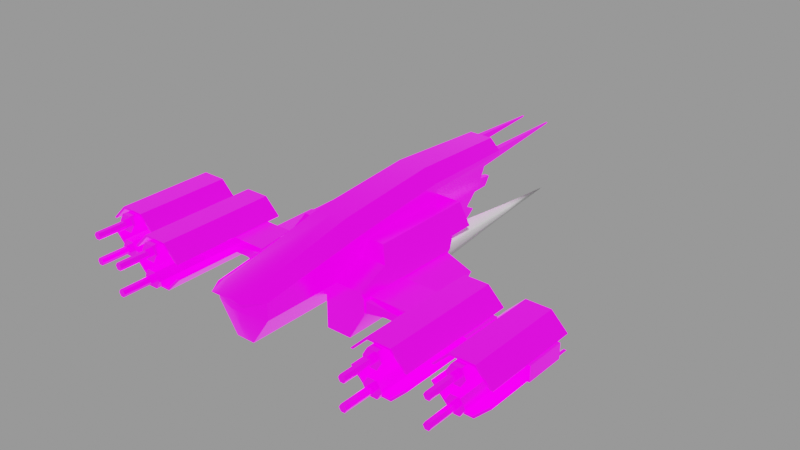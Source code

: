 # Source: vendetta.blend  (saved by Blender 4.1.24; exported with 4.5.12 LTS)
import bpy
from mathutils import Matrix  # noqa: F401  (used for matrix-valued properties, if any)

bpy.ops.wm.read_factory_settings(use_empty=True)
scene = bpy.context.scene
scene.name = 'engine'

# ---- images (referenced by path relative to the original .blend; pixels are not part of the script)
import os
ASSET_DIR = os.environ.get("B2B_ASSET_DIR", "")  # directory of the original .blend (textures are referenced by path, not embedded)
HERE = os.path.dirname(os.path.abspath(__file__))  # packed textures are extracted next to this script under _unpacked/

def load_image(name, relpath, width, height, colorspace="sRGB"):
    """Load a texture the original file referenced (path relative to the .blend, or extracted next to this script)."""
    p = next((c for c in (os.path.join(HERE, relpath), os.path.join(ASSET_DIR, relpath)) if relpath and os.path.exists(c)), "")
    if p:
        img = bpy.data.images.load(p, check_existing=True)
        img.name = name
    else:  # same state as the original file: an image datablock whose file is absent (Cycles renders it pink)
        img = bpy.data.images.new(name, width, height)
        img.source = "FILE"
        img.filepath = "//" + (relpath or name)
    img.colorspace_settings.name = colorspace
    return img
img_vendetta_png = load_image('vendetta.png', 'textures/vendetta.png', 1024, 1024, 'sRGB')
img_ao_bake = load_image('AO_bake', 'textures/AO_bake.png', 1024, 1024, 'Non-Color')
img_glo_bake = load_image('GLO_bake', 'textures/GLO_bake.png', 1024, 1024, 'sRGB')

# ---- materials (node trees are filled in below, after node groups)
mat_base_glow = bpy.data.materials.new('base_glow')
mat_base_glow.use_backface_culling = True
mat_base_glow.diffuse_color = (0.0, 0.0, 0.0, 1.0)
mat_base_glow.roughness = 0.7551
mat_engine_glow_dvaered = bpy.data.materials.new('engine_glow_dvaered')

# ---- node groups
ng_gltf_material_output = bpy.data.node_groups.new('glTF Material Output', 'ShaderNodeTree')
_s = ng_gltf_material_output.interface.new_socket(name='Occlusion', in_out='INPUT', socket_type='NodeSocketFloat')
_s.description = 'Ambient Occlusion'
_N = ng_gltf_material_output.nodes; _L = ng_gltf_material_output.links
n0 = _N.new('NodeGroupInput'); n0.name = 'Group Input'; n0.location = (-200, 0)
ng_smooth_by_angle = bpy.data.node_groups.new('Smooth by Angle', 'GeometryNodeTree')
_s = ng_smooth_by_angle.interface.new_socket(name='Mesh', in_out='OUTPUT', socket_type='NodeSocketGeometry')
_s = ng_smooth_by_angle.interface.new_socket(name='Mesh', in_out='INPUT', socket_type='NodeSocketGeometry')
_s = ng_smooth_by_angle.interface.new_socket(name='Angle', in_out='INPUT', socket_type='NodeSocketFloat')
_s.subtype = 'ANGLE'
_s.default_value = 0.5236
_s.min_value = 0.0
_s.max_value = 3.142
_s.description = 'Maximum face angle for smooth edges'
_s = ng_smooth_by_angle.interface.new_socket(name='Ignore Sharpness', in_out='INPUT', socket_type='NodeSocketBool')
_s.force_non_field = True
ng_smooth_by_angle.is_modifier = True
_N = ng_smooth_by_angle.nodes; _L = ng_smooth_by_angle.links
n0 = _N.new('GeometryNodeSetShadeSmooth'); n0.name = 'Set Shade Smooth'; n0.location = (120, -80)
n0.domain = 'EDGE'
n1 = _N.new('GeometryNodeSetShadeSmooth'); n1.name = 'Set Shade Smooth.001'; n1.location = (300, -80)
n2 = _N.new('NodeGroupOutput'); n2.name = 'Group Output'; n2.location = (480, -80)
n3 = _N.new('GeometryNodeInputMeshEdgeAngle'); n3.name = 'Edge Angle'; n3.location = (-440, -240)
n4 = _N.new('NodeGroupInput'); n4.name = 'Group Input'; n4.location = (-80, -80)
n5 = _N.new('GeometryNodeInputEdgeSmooth'); n5.name = 'Is Edge Smooth'; n5.location = (-260, -120)
n6 = _N.new('GeometryNodeInputShadeSmooth'); n6.name = 'Is Shade Smooth'; n6.location = (-440, -397)
n7 = _N.new('FunctionNodeCompare'); n7.name = 'Compare'; n7.location = (-260, -260)
n7.operation = 'LESS_EQUAL'
n7.inputs[6].default_value = (0.0, 0.0, 0.0, 0.0)
n7.inputs[7].default_value = (0.0, 0.0, 0.0, 0.0)
n8 = _N.new('FunctionNodeBooleanMath'); n8.name = 'Boolean Math.001'; n8.location = (-80, -260)
n9 = _N.new('NodeGroupInput'); n9.name = 'Group Input.001'; n9.location = (-440, -329)
n10 = _N.new('NodeGroupInput'); n10.name = 'Group Input.002'; n10.location = (-259, -189)
n11 = _N.new('FunctionNodeBooleanMath'); n11.name = 'Boolean Math'; n11.location = (-80, -149)
n11.operation = 'OR'
n12 = _N.new('FunctionNodeBooleanMath'); n12.name = 'Boolean Math.002'; n12.location = (-260, -380)
n12.operation = 'OR'
n13 = _N.new('NodeGroupInput'); n13.name = 'Group Input.003'; n13.location = (-440, -460)
_L.new(n3.outputs[0], n7.inputs[0])
_L.new(n1.outputs[0], n2.inputs[0])
_L.new(n9.outputs[1], n7.inputs[1])
_L.new(n7.outputs[0], n8.inputs[0])
_L.new(n4.outputs[0], n0.inputs[0])
_L.new(n0.outputs[0], n1.inputs[0])
_L.new(n8.outputs[0], n0.inputs[2])
_L.new(n10.outputs[2], n11.inputs[1])
_L.new(n5.outputs[0], n11.inputs[0])
_L.new(n11.outputs[0], n0.inputs[1])
_L.new(n13.outputs[2], n12.inputs[1])
_L.new(n6.outputs[0], n12.inputs[0])
_L.new(n12.outputs[0], n8.inputs[1])
n2.is_active_output = True

# ---- material node trees
mat_base_glow.use_nodes = True; mat_base_glow.node_tree.nodes.clear()
_N = mat_base_glow.node_tree.nodes; _L = mat_base_glow.node_tree.links
n0 = _N.new('ShaderNodeOutputMaterial'); n0.name = 'Material Output'; n0.location = (250, 309)
n1 = _N.new('ShaderNodeTexImage'); n1.name = 'Image Texture'; n1.location = (-435, 286)
n1.image = img_vendetta_png
n2 = _N.new('ShaderNodeTexImage'); n2.name = 'Image Texture.001'; n2.location = (-686, 835)
n2.image = img_ao_bake
n3 = _N.new('ShaderNodeGroup'); n3.name = 'glTF Material Output'; n3.location = (-336, 861)
n3.label = 'glTF Material Output'
n3.node_tree = ng_gltf_material_output
n4 = _N.new('ShaderNodeBsdfPrincipled'); n4.name = 'Principled BSDF'; n4.location = (-56, 290)
n4.distribution = 'GGX'
n4.inputs[1].default_value = 0.7
n4.inputs[2].default_value = 0.2
n4.inputs[28].default_value = 1.0
n5 = _N.new('ShaderNodeTexImage'); n5.name = 'Image Texture.002'; n5.location = (-433, 1)
n5.width = 237
n5.image = img_glo_bake
n6 = _N.new('ShaderNodeUVMap'); n6.name = 'UV Map'; n6.location = (-812, 129)
n6.uv_map = 'base_uv'
_L.new(n4.outputs[0], n0.inputs[0])
_L.new(n1.outputs[0], n4.inputs[0])
_L.new(n6.outputs[0], n1.inputs[0])
_L.new(n2.outputs[0], n3.inputs[0])
_L.new(n5.outputs[0], n4.inputs[27])
_L.new(n6.outputs[0], n2.inputs[0])
_L.new(n6.outputs[0], n5.inputs[0])
n0.is_active_output = True

# ---- meshes
me_base = bpy.data.meshes.new('base')
me_base.from_pydata([(4.917, 7.701, -9.742), (2.502, 6.504, -19.74), (0.0, 6.504, -19.74), (2.502, 6.504, -25.66), (3.741, 0.0, -10.3), (3.552, -2.126, -10.3), (3.066, -6.476, -14.35), (3.13, -5.508, -15.82), (3.256, -3.402, -18.59), (3.315, -2.302, -19.85), (3.523, 2.081, -23.82), (3.727, 6.185, -25.64), (4.029, 6.504, -19.74), (2.502, 6.185, -25.64), (3.772, 6.504, -25.67), (4.088, 6.504, -29.21), (3.547, -2.185, -9.102), (3.588, -2.129, -8.861), (2.502, 2.081, -23.82), (2.502, -2.302, -19.85), (2.502, -6.476, -14.35), (2.502, -3.792, -10.3), (2.798, 6.633, -46.74), (8.332, -8.394, 3.319), (11.33, -3.194, -2.623), (10.49, 0.9453, -7.354), (8.332, 4.7, 7.41), (9.031, 3.486, 8.05), (11.33, -0.4997, 15.41), (17.51, -1.44, 6.408), (28.66, -0.3956, 3.832), (18.41, -0.3956, 3.832), (28.21, -1.847, 6.408), (18.86, -1.847, 6.408), (18.86, -0.4833, 6.408), (28.21, -3.211, 3.832), (18.41, -3.299, 3.832), (18.86, -3.211, 6.408), (39.7, -0.3956, 3.832), (36.61, 2.152, 3.832), (33.43, -0.4833, 13.91), (32.83, 0.5497, 13.91), (39.25, -3.211, 3.832), (33.43, -3.211, 13.91), (35.72, -0.4833, 13.91), (35.45, -0.9622, 23.4), (36.32, -4.244, 13.91), (8.332, -8.394, 15.41), (11.32, -0.4915, 6.408), (11.33, -0.4997, -5.703), (3.82, 0.9453, -10.3), (0.0, 0.0, -10.3), (2.502, 0.0, -10.3), (5.146, 1e-06, 29.23), (5.259, 1.863, 9.742), (4.917, 4.7, -9.742), (1.376, 3.782, 32.54), (2.762, 4.348, 29.23), (0.0, 4.348, 29.23), (0.0, 3.782, 32.54), (5.259, 5.834, 9.742), (2.837, 8.286, 9.742), (2.856, 3.441, 32.54), (0.0, 6.504, -10.3), (1.642, -5.156, -10.3), (1.65, -5.156, -9.742), (1.764, -5.156, 9.742), (4.491, 6.504, -19.74), (2.502, -3.788, -8.692), (2.502, 6.504, -29.21), (4.893, 6.504, -10.3), (4.15, 4.7, -10.3), (3.569, -2.13, -9.741), (4.893, 0.0, -10.3), (4.917, 0.0, -9.742), (3.586, 6.504, -29.21), (4.087, 7.125, -29.23), (2.502, 6.633, -46.74), (2.502, 4.168, -25.02), (3.571, 3.135, -24.49), (2.502, -0.08727, -22.08), (2.502, 1.006, -23.01), (3.194, -4.477, -17.24), (2.502, -4.477, -17.24), (2.502, -3.402, -18.59), (2.502, -5.508, -15.82), (2.502, -8.13, -11.27), (2.897, -8.769, -9.704), (2.502, -9.252, -8.139), (2.86, -9.252, -8.139), (2.946, -8.13, -11.27), (3.424, -0.08727, -22.08), (3.62, 4.168, -25.02), (4.319, 6.504, -10.3), (2.502, 6.539, -46.5), (2.502, 5.183, -25.41), (3.672, 5.183, -25.41), (2.807, 6.539, -46.5), (3.623, 7.102, -29.22), (2.502, 3.135, -24.49), (2.502, 1.839, -26.81), (3.474, 1.006, -23.01), (3.367, 0.9805, -26.31), (3.237, -2.311, -23.03), (2.502, -1.193, -21.02), (3.371, -1.193, -21.02), (2.502, -3.273, -21.88), (2.502, -4.265, -20.7), (3.143, -4.265, -20.7), (3.194, -3.273, -21.88), (2.949, -7.486, -16.32), (2.502, -7.486, -16.32), (2.502, -7.982, -14.96), (3.004, -7.358, -12.82), (2.502, -7.358, -12.82), (2.775, -9.968, -9.504), (2.502, -8.769, -9.704), (2.502, -10.44, -8.221), (2.734, -10.44, -8.221), (3.404, 1.839, -26.81), (2.502, 2.695, -27.3), (3.44, 2.695, -27.3), (2.502, 0.9805, -26.31), (2.502, -2.311, -23.03), (2.921, -7.982, -14.96), (2.887, -8.514, -13.5), (2.502, -8.514, -13.5), (2.502, -9.968, -9.504), (2.502, -3.801, -9.738), (2.796, 6.71, -46.81), (4.55, -0.7, -5.474), (2.205, 9.009, -29.23), (2.502, 7.102, -29.22), (0.0, 8.116, -29.22), (0.0, 6.504, -29.21), (2.502, 6.71, -46.81), (4.893, 0.9453, -10.3), (4.917, 0.9453, -9.742), (3.636, -8.394, 3.319), (17.51, -2.254, 14.47), (3.754, 0.9453, -12.1), (10.49, 0.9453, -12.1), (10.5, -0.9414, 1.83), (5.219, -0.7293, 1.587), (5.219, -0.4603, 1.28), (3.636, -3.464, -2.315), (3.636, -2.393, 9.742), (3.636, -8.394, 15.41), (11.33, -2.914, 15.13), (11.33, -0.7797, 15.13), (11.33, -2.914, 13.91), (17.51, -1.44, 14.47), (11.33, -0.7797, 13.91), (5.219, -3.494, 4.746), (5.219, -7.047, 8.808), (5.219, -7.018, 1.746), (5.219, -0.7, -5.474), (3.636, -2.163, -3.802), (3.989, -1.62, -4.422), (4.889, -0.1442, -6.109), (4.959, 0.9453, -7.354), (4.978, 0.0, -6.274), (8.064, -7.047, 8.808), (8.064, -7.018, 1.746), (5.219, -3.464, -2.315), (5.219, -0.431, -5.781), (10.23, -0.4603, 1.28), (10.23, -0.431, -5.781), (10.5, -0.9122, -5.231), (10.5, -2.811, 3.966), (10.5, -2.782, -3.095), (17.51, -1.847, 6.408), (11.33, -0.7797, 6.408), (17.51, -2.254, 13.91), (25.77, 2.494, 3.832), (21.3, 2.494, 3.832), (25.77, 2.494, 26.26), (28.66, -0.3956, 26.26), (18.41, -0.3956, 26.26), (28.66, -0.4833, 13.91), (28.66, -0.4833, 26.26), (21.5, 2.152, 26.26), (18.86, -0.4833, 26.26), (18.86, -0.4833, 13.91), (28.21, -0.4833, 13.91), (18.41, -0.4833, 13.91), (18.86, -0.4833, 3.832), (21.5, 2.152, 3.832), (25.57, 2.152, 3.832), (28.21, -0.4833, 3.832), (28.66, -0.4833, 3.832), (28.66, -0.4833, 6.408), (28.21, -0.4833, 6.408), (25.57, 2.152, 6.408), (28.66, -1.847, 6.408), (18.41, -0.4833, 3.832), (24.41, 2.062, 27.59), (24.41, 2.062, 13.91), (22.66, 2.062, 13.91), (22.66, -0.9622, 27.59), (23.89, 1.16, 33.62), (23.89, 1.16, 27.59), (22.83, 0.5497, 33.62), (22.83, 0.5497, 27.59), (23.89, -0.06055, 33.62), (24.24, 0.5497, 27.59), (21.5, 2.152, 6.408), (18.41, -1.847, 6.408), (40.14, -1.847, 13.91), (40.14, -1.847, 6.408), (21.3, -6.189, 26.26), (25.77, -6.189, 3.832), (28.66, -3.299, 3.832), (28.66, -3.299, 26.26), (21.3, -6.189, 3.832), (28.66, -3.211, 26.26), (21.5, -5.846, 13.91), (18.86, -3.211, 13.91), (18.86, -3.211, 26.26), (21.5, -5.846, 26.26), (25.57, -5.846, 13.91), (28.21, -3.211, 13.91), (28.21, -3.211, 26.26), (18.41, -3.211, 26.26), (18.41, -3.211, 3.832), (21.5, -5.846, 6.408), (18.86, -3.211, 3.832), (28.66, -3.211, 6.408), (28.66, -3.211, 3.832), (28.21, -3.211, 6.408), (25.57, -5.846, 3.832), (25.57, -5.846, 6.408), (21.5, -5.846, 3.832), (25.28, -4.244, 13.91), (25.28, -4.244, 27.59), (24.41, -5.756, 13.91), (22.66, -5.756, 27.59), (24.41, -2.732, 27.59), (23.89, -4.854, 27.59), (24.24, -4.244, 27.59), (23.18, -4.854, 27.59), (23.18, -4.854, 33.62), (23.18, -3.634, 33.62), (23.18, -3.634, 27.59), (24.24, -4.244, 33.62), (29.45, -3.211, 6.408), (28.66, -3.211, 13.91), (29.45, -1.847, 6.408), (39.7, -1.847, 6.408), (29.45, -0.4833, 6.408), (17.51, -2.254, 6.408), (11.33, -2.914, 6.408), (29.9, -0.4833, 6.408), (40.14, -0.4833, 6.408), (40.14, -3.211, 6.408), (32.34, 2.494, 3.832), (36.81, 2.494, 3.832), (29.45, -0.3956, 3.832), (39.7, -0.4833, 22.07), (29.9, -0.4833, 13.91), (36.61, 2.152, 13.91), (39.25, -0.4833, 22.07), (36.61, 2.152, 22.07), (29.45, -0.4833, 22.07), (39.7, -0.4833, 13.91), (39.25, -0.4833, 3.832), (39.7, -0.4833, 6.408), (39.25, -0.4833, 6.408), (36.61, 2.152, 6.408), (32.54, 2.152, 3.832), (29.9, -0.4833, 3.832), (29.45, -0.4833, 3.832), (39.7, -0.4833, 3.832), (36.32, 0.5497, 13.91), (35.45, 2.062, 13.91), (36.32, 0.5497, 23.4), (33.7, 2.062, 23.4), (33.7, 2.062, 13.91), (33.7, -0.9622, 13.91), (33.7, -0.9622, 23.4), (34.93, 1.16, 29.43), (35.28, 0.5497, 23.4), (34.22, 1.16, 29.43), (34.22, -0.06055, 29.43), (33.87, 0.5497, 23.4), (35.28, 0.5497, 29.43), (34.93, -0.06055, 23.4), (32.54, 2.152, 6.408), (32.34, -6.189, 3.832), (36.81, -6.189, 3.832), (39.7, -3.299, 3.832), (29.45, -3.299, 22.07), (29.45, -3.299, 3.832), (39.25, -3.211, 22.07), (29.45, -3.211, 22.07), (39.7, -3.211, 22.07), (36.61, -5.846, 3.832), (29.45, -3.211, 3.832), (29.9, -3.211, 6.408), (32.54, -5.846, 6.408), (29.9, -3.211, 3.832), (39.25, -3.211, 6.408), (39.7, -3.211, 6.408), (39.7, -3.211, 3.832), (32.54, -5.846, 3.832), (33.7, -2.732, 23.4), (34.93, -4.854, 23.4), (34.93, -4.854, 29.43), (33.87, -4.244, 23.4), (34.22, -4.854, 23.4), (34.22, -3.634, 23.4), (34.22, -3.634, 29.43), (35.28, -4.244, 23.4), (34.93, -3.634, 29.43), (36.61, -5.846, 6.408), (35.45, -2.732, 23.4), (35.45, -2.732, 13.91), (0.0, -5.156, 29.23), (0.0, -5.156, 9.742), (1.726, -5.156, 29.23), (0.0, -5.156, -9.742), (0.0, -5.156, -10.3), (0.0, 8.286, 9.742), (0.0, 9.975, -9.742), (2.653, 9.975, -9.742), (0.0, 9.009, -29.23), (0.0, 3.441, 32.54), (0.0, 2.964, 29.23), (2.502, 6.504, -10.3), (-0.2907, -1.494, 30.33), (0.0, -1.494, 30.33), (0.0, 0.2835, 30.33), (0.0, 0.08154, 30.33), (0.2907, -1.494, 30.33), (1.335, 0.08154, 30.33), (1.335, 0.2835, 30.33), (11.32, -3.203, 13.91), (18.41, -3.211, 13.91), (17.51, -1.44, 13.91), (17.51, -1.847, 13.91), (18.41, -1.847, 13.91), (39.7, -1.8, 13.91), (37.58, -3.211, 13.91), (39.25, -3.211, 13.91), (39.7, -3.211, 13.91), (35.72, -3.211, 13.91), (29.45, -1.847, 13.91), (33.7, -2.732, 13.91), (31.57, -0.4833, 13.91), (29.45, -0.4833, 13.91), (35.45, -0.9622, 13.91), (24.41, -0.9622, 13.91), (22.66, -0.9622, 13.91), (18.86, -1.847, 13.91), (28.21, -1.847, 13.91), (32.54, -5.846, 13.91), (32.83, -4.244, 13.91), (31.57, -3.211, 13.91), (29.9, -3.211, 13.91), (33.7, -5.756, 13.91), (36.61, -5.846, 13.91), (35.45, -5.756, 13.91), (37.58, -0.4833, 13.91), (39.25, -0.4833, 13.91), (32.54, 2.152, 13.91), (29.45, -3.211, 13.91), (28.66, -1.847, 13.91), (40.14, -3.211, 13.91), (40.14, -0.4833, 13.91), (21.79, -4.244, 13.91), (22.66, -5.756, 13.91), (22.66, -2.732, 13.91), (24.41, -2.732, 13.91), (25.57, 2.152, 13.91), (25.28, 0.5497, 13.91), (21.5, 2.152, 13.91), (21.79, 0.5497, 13.91), (11.32, -0.4915, 13.91), (5.146, 2.964, 29.23), (5.218, 4.7, 7.41), (9.835, 2.09, 8.786), (5.226, 0.5137, 15.41), (11.33, -3.194, 15.41), (5.226, 0.005868, 15.41), (3.636, -2.359, 15.41), (10.74, 0.5137, 15.41), (36.32, -4.244, 23.4), (34.93, -3.634, 23.4), (32.83, -4.244, 23.4), (33.7, -5.756, 23.4), (35.45, -5.756, 23.4), (33.87, -4.244, 29.43), (39.7, -3.299, 22.07), (36.81, -6.189, 22.07), (32.54, -5.846, 22.07), (32.34, -6.189, 22.07), (36.61, -5.846, 22.07), (29.9, -3.211, 22.07), (34.22, -0.06055, 23.4), (32.83, 0.5497, 23.4), (34.22, 1.16, 23.4), (34.93, 1.16, 23.4), (35.45, 2.062, 23.4), (33.87, 0.5497, 29.43), (34.93, -0.06055, 29.43), (39.7, -0.3956, 22.07), (32.54, 2.152, 22.07), (36.81, 2.494, 22.07), (32.34, 2.494, 22.07), (29.9, -0.4833, 22.07), (29.45, -0.3956, 22.07), (23.89, -3.634, 27.59), (22.66, -2.732, 27.59), (21.79, -4.244, 27.59), (22.83, -4.244, 27.59), (24.41, -5.756, 27.59), (22.83, -4.244, 33.62), (23.89, -4.854, 33.62), (23.89, -3.634, 33.62), (25.57, -5.846, 26.26), (25.77, -6.189, 26.26), (18.41, -3.299, 26.26), (23.89, -0.06055, 27.59), (24.41, -0.9622, 27.59), (25.28, 0.5497, 27.59), (23.18, -0.06055, 27.59), (21.79, 0.5497, 27.59), (23.18, 1.16, 27.59), (22.66, 2.062, 27.59), (23.18, 1.16, 33.62), (25.57, 2.152, 26.26), (28.21, -0.4833, 26.26), (21.3, 2.494, 26.26), (18.41, -0.4833, 26.26), (35.28, -4.244, 29.43), (34.22, -4.854, 29.43), (24.24, 0.5497, 33.62), (23.18, -0.06055, 33.62), (18.41, -0.4833, 6.408), (5.242, 2.09, 8.786), (11.32, -3.203, 6.408), (18.41, -3.211, 6.408), (17.51, -1.44, -3.201), (11.33, -0.7797, -4.958), (17.51, -2.254, -2.27), (11.33, -2.914, -2.518), (8.332, 4.7, -12.1), (4.893, 4.7, -10.3), (4.071, 4.7, -12.1)], [(329, 330)], [(70, 76, 0), (1, 2, 3), (4, 73, 5), (113, 6, 7), (8, 9, 105), (101, 10, 79), (11, 14, 12), (69, 13, 3), (14, 75, 15), (16, 17, 89), (69, 77, 13), (18, 81, 80), (19, 84, 83), (20, 114, 86), (21, 52, 86), (75, 11, 22), (75, 14, 11), (339, 338, 151), (23, 24, 440), (25, 26, 27), (385, 28, 377), (444, 442, 29), (30, 188, 174), (187, 31, 175), (193, 192, 32), (33, 34, 32), (212, 35, 228), (36, 224, 226), (231, 225, 37), (33, 32, 37), (38, 39, 256), (269, 257, 255), (40, 399, 41), (290, 42, 303), (292, 297, 300), (347, 43, 305), (350, 44, 45), (46, 345, 386), (336, 382, 47), (48, 49, 380), (50, 140, 136), (51, 52, 321), (372, 233, 354), (357, 356, 43), (46, 342, 345), (362, 273, 44), (359, 356, 355), (46, 361, 342), (274, 273, 260), (277, 348, 41), (40, 41, 348), (369, 371, 353), (370, 369, 216), (233, 235, 354), (354, 184, 373), (375, 183, 353), (352, 376, 353), (354, 374, 351), (439, 380, 379), (383, 47, 381), (28, 385, 381), (434, 313, 307), (391, 435, 307), (293, 392, 295), (291, 397, 294), (285, 280, 404), (403, 283, 404), (405, 407, 262), (410, 406, 408), (244, 418, 417), (416, 241, 417), (222, 213, 215), (421, 218, 223), (436, 200, 204), (202, 437, 204), (177, 176, 430), (178, 181, 432), (381, 385, 54), (26, 55, 379), (381, 378, 53, 383), (60, 378, 381, 54), (439, 379, 60, 54), (379, 55, 0, 60), (56, 57, 58, 59), (60, 61, 57, 378), (0, 324, 61, 60), (76, 131, 324, 0), (56, 62, 378, 57), (70, 0, 55, 447), (1, 328, 63, 2), (14, 15, 67, 12), (64, 21, 128, 65), (53, 319, 384, 383), (66, 146, 384, 319), (76, 70, 67, 15), (65, 128, 68, 66), (69, 3, 2, 134), (70, 93, 12, 67), (447, 71, 93, 70), (72, 5, 73, 74), (75, 98, 76, 15), (22, 77, 135, 129), (97, 94, 77, 22), (92, 78, 95, 96), (79, 99, 78, 92), (91, 80, 81, 101), (105, 104, 80, 91), (82, 83, 84, 8), (7, 85, 83, 82), (90, 86, 114, 113), (87, 116, 86, 90), (68, 88, 89, 17), (5, 140, 50, 4), (90, 113, 140, 5), (113, 7, 448, 140), (8, 105, 7, 82), (105, 79, 448, 7), (101, 79, 105, 91), (92, 96, 448, 79), (11, 12, 448, 96), (12, 93, 71, 448), (94, 95, 13, 77), (97, 96, 95, 94), (22, 11, 96, 97), (132, 98, 129, 135), (121, 120, 99, 79), (18, 99, 120, 100), (81, 18, 100, 122), (101, 81, 122, 102), (10, 101, 102, 119), (10, 119, 121, 79), (103, 123, 104, 105), (19, 104, 123, 106), (84, 19, 106, 107), (8, 84, 107, 108), (9, 8, 108, 109), (9, 109, 103, 105), (110, 111, 85, 7), (20, 85, 111, 112), (114, 20, 112, 126), (113, 114, 126, 125), (6, 113, 125, 124), (6, 124, 110, 7), (115, 127, 116, 87), (88, 116, 127, 117), (89, 88, 117, 118), (89, 118, 115, 87), (119, 100, 120, 121), (102, 122, 100, 119), (109, 106, 123, 103), (108, 107, 106, 109), (124, 112, 111, 110), (125, 126, 112, 124), (115, 118, 117, 127), (128, 116, 88, 68), (98, 75, 22, 129), (157, 146, 17, 158), (68, 17, 146, 66), (159, 130, 74, 161), (130, 158, 17, 74), (74, 17, 16, 72), (325, 131, 132, 133), (76, 98, 132, 131), (134, 133, 132, 69), (89, 87, 72, 16), (87, 90, 5, 72), (135, 77, 69, 132), (13, 328, 1, 3), (78, 328, 13, 95), (18, 80, 78, 99), (19, 83, 80, 104), (83, 86, 78, 80), (20, 86, 83, 85), (86, 52, 328, 78), (116, 128, 21, 86), (136, 137, 74, 73), (160, 161, 74, 137), (4, 50, 136, 73), (47, 147, 138, 23), (339, 151, 139, 173), (140, 448, 446, 141), (380, 49, 25, 27), (166, 142, 143, 144), (446, 26, 25, 141), (145, 384, 146, 157), (384, 145, 138, 147), (148, 149, 28, 382), (148, 382, 336, 150), (443, 445, 24, 49), (149, 152, 377, 28), (139, 151, 149, 148), (442, 444, 445, 443), (149, 151, 338, 152), (143, 142, 169, 153), (153, 169, 162, 154), (155, 163, 23, 138), (164, 155, 138, 145), (156, 157, 158, 130), (164, 145, 157, 156), (130, 159, 165, 156), (165, 160, 25, 167), (161, 160, 165, 159), (168, 167, 25, 49), (170, 168, 49, 24), (163, 170, 24, 23), (154, 162, 163, 155), (153, 154, 155, 164), (143, 153, 164, 156), (144, 143, 156, 165), (166, 144, 165, 167), (142, 166, 167, 168), (169, 142, 168, 170), (162, 169, 170, 163), (444, 29, 171, 250), (48, 172, 443, 49), (445, 251, 440, 24), (148, 150, 173, 139), (432, 176, 174, 175), (176, 177, 30, 174), (175, 31, 178, 432), (179, 30, 177, 180), (375, 181, 182, 183), (373, 430, 181, 375), (184, 431, 430, 373), (182, 433, 185, 183), (431, 184, 179, 180), (185, 433, 178, 31), (189, 188, 30, 190), (438, 185, 31, 195), (34, 186, 187, 206), (206, 187, 188, 193), (189, 190, 191, 192), (192, 193, 188, 189), (32, 192, 191, 194), (186, 34, 438, 195), (188, 187, 175, 174), (31, 187, 186, 195), (191, 190, 30, 179), (374, 197, 196, 424), (197, 198, 428, 196), (198, 376, 426, 428), (376, 352, 199, 426), (352, 351, 423, 199), (200, 436, 205, 201), (429, 200, 201, 427), (202, 429, 427, 203), (437, 202, 203, 425), (204, 437, 425, 422), (436, 204, 422, 205), (351, 374, 424, 423), (193, 32, 34, 206), (33, 207, 438, 34), (208, 209, 253, 368), (210, 214, 211, 420), (420, 211, 212, 213), (214, 210, 421, 36), (246, 215, 213, 212), (216, 217, 218, 219), (220, 216, 219, 419), (221, 220, 419, 222), (218, 217, 337, 223), (222, 215, 246, 221), (337, 36, 421, 223), (230, 35, 212, 211), (441, 224, 36, 337), (37, 225, 232, 226), (225, 231, 230, 232), (35, 229, 227, 228), (229, 35, 230, 231), (32, 194, 227, 229), (226, 224, 441, 37), (230, 211, 214, 232), (36, 226, 232, 214), (227, 246, 212, 228), (233, 234, 415, 235), (235, 415, 236, 370), (370, 236, 413, 369), (369, 413, 412, 371), (371, 412, 237, 372), (417, 238, 239, 244), (241, 240, 238, 417), (416, 414, 240, 241), (242, 243, 414, 416), (418, 411, 243, 242), (244, 239, 411, 418), (372, 237, 234, 233), (231, 37, 32, 229), (33, 37, 441, 207), (208, 367, 254, 209), (227, 245, 365, 246), (301, 247, 248, 302), (298, 245, 247, 301), (249, 247, 194, 191), (29, 438, 207, 171), (250, 441, 440, 251), (191, 179, 349, 249), (248, 247, 267, 266), (249, 252, 267, 247), (227, 194, 247, 245), (209, 248, 266, 253), (253, 266, 264, 368), (254, 367, 344, 302), (254, 302, 248, 209), (408, 407, 256, 255), (407, 405, 38, 256), (255, 257, 410, 408), (264, 38, 405, 258), (364, 406, 409, 259), (260, 262, 406, 364), (363, 261, 262, 260), (409, 263, 349, 259), (261, 363, 264, 258), (349, 263, 410, 257), (265, 39, 38, 272), (257, 271, 249, 349), (252, 270, 269, 287), (287, 269, 39, 268), (265, 272, 266, 267), (267, 268, 39, 265), (270, 252, 249, 271), (39, 269, 255, 256), (257, 269, 270, 271), (266, 272, 38, 264), (273, 274, 402, 275), (274, 277, 276, 402), (277, 41, 399, 276), (279, 399, 40, 278), (278, 350, 45, 279), (280, 285, 281, 401), (282, 280, 401, 400), (403, 282, 400, 284), (283, 403, 284, 398), (404, 283, 398, 286), (285, 404, 286, 281), (267, 252, 287, 268), (395, 288, 289, 393), (393, 289, 290, 392), (288, 395, 291, 292), (344, 295, 392, 290), (355, 358, 397, 394), (360, 355, 394, 396), (343, 360, 396, 293), (397, 358, 365, 294), (293, 295, 344, 343), (365, 292, 291, 294), (296, 42, 290, 289), (245, 297, 292, 365), (298, 299, 304, 300), (299, 314, 296, 304), (42, 301, 302, 303), (301, 42, 296, 314), (300, 297, 245, 298), (296, 289, 288, 304), (292, 300, 304, 288), (302, 344, 290, 303), (46, 386, 390, 361), (361, 390, 389, 359), (359, 389, 388, 356), (388, 305, 43, 356), (347, 305, 315, 316), (307, 306, 312, 434), (435, 309, 306, 307), (391, 308, 309, 435), (311, 310, 308, 391), (313, 387, 310, 311), (434, 312, 387, 313), (298, 301, 314, 299), (275, 45, 44, 273), (315, 386, 345, 316), (47, 23, 440, 336), (380, 385, 377, 48), (48, 438, 29, 172), (171, 207, 441, 250), (137, 141, 25, 160), (136, 140, 141, 137), (317, 318, 66, 319), (318, 320, 65, 66), (320, 321, 64, 65), (322, 58, 57, 61), (323, 322, 61, 324), (325, 323, 324, 131), (62, 326, 327, 378), (51, 63, 328, 52), (321, 52, 21, 64), (333, 330, 317, 319), (331, 332, 334, 335), (336, 337, 173, 150), (338, 339, 340, 185), (339, 173, 337, 340), (341, 342, 343, 344), (342, 341, 316, 345), (341, 346, 347, 316), (346, 278, 40, 348), (346, 348, 259, 349), (278, 346, 341, 350), (351, 352, 353, 354), (355, 356, 357, 358), (359, 355, 360, 361), (342, 361, 360, 343), (260, 273, 362, 363), (260, 364, 277, 274), (348, 277, 364, 259), (246, 365, 346, 366), (346, 365, 358, 347), (347, 358, 357, 43), (367, 208, 341, 344), (350, 363, 362, 44), (363, 350, 341, 264), (208, 368, 264, 341), (216, 369, 353, 217), (370, 216, 220, 235), (354, 235, 220, 221), (353, 371, 372, 354), (354, 373, 197, 374), (373, 375, 198, 197), (375, 353, 376, 198), (338, 185, 377, 152), (366, 346, 349, 179), (354, 221, 246, 366), (353, 340, 337, 217), (354, 366, 179, 184), (353, 183, 185, 340), (334, 333, 319, 53), (335, 378, 327, 331), (335, 334, 53, 378), (333, 334, 332, 330), (26, 379, 380, 27), (28, 381, 47, 382), (147, 47, 383, 384), (312, 386, 315, 387), (387, 315, 305, 310), (310, 305, 388, 308), (308, 388, 389, 309), (309, 389, 390, 306), (306, 390, 386, 312), (391, 307, 313, 311), (392, 293, 396, 393), (394, 395, 393, 396), (394, 397, 291, 395), (281, 286, 45, 275), (286, 398, 279, 45), (398, 284, 399, 279), (284, 400, 276, 399), (400, 401, 402, 276), (401, 281, 275, 402), (403, 404, 280, 282), (405, 262, 261, 258), (406, 262, 407, 408), (409, 406, 410, 263), (239, 234, 237, 411), (411, 237, 412, 243), (243, 412, 413, 414), (414, 413, 236, 240), (240, 236, 415, 238), (238, 415, 234, 239), (416, 417, 418, 242), (213, 222, 419, 420), (219, 210, 420, 419), (219, 218, 421, 210), (205, 422, 423, 424), (422, 425, 199, 423), (425, 203, 426, 199), (203, 427, 428, 426), (427, 201, 196, 428), (201, 205, 424, 196), (202, 204, 200, 429), (177, 430, 431, 180), (181, 430, 176, 432), (182, 181, 178, 433), (326, 62, 56, 59), (377, 185, 438, 48), (54, 385, 380, 439), (440, 441, 337, 336), (172, 29, 442, 443), (444, 250, 251, 445), (55, 26, 446, 447), (447, 446, 448, 71)])
_uv = me_base.uv_layers.new(name='base_uv')
_uv.uv.foreach_set('vector', [0.5431, 0.1651, 0.7708, 0.1725, 0.5364, 0.1795, 0.664, 0.03797, 0.664, 0.00787, 0.5928, 0.03797, 0.5569, 0.08683, 0.5431, 0.08683, 0.5592, 0.06126, 0.8231, 0.1073, 0.8337, 0.1256, 0.8453, 0.1434, 0.8707, 0.1767, 0.8839, 0.1919, 0.8972, 0.2059, 0.9237, 0.2299, 0.9366, 0.2396, 0.9493, 0.2477, 0.986, 0.2615, 0.9898, 0.2618, 0.9898, 0.1906, 0.7264, 0.974, 0.7693, 0.9702, 0.769, 0.974, 0.7281, 0.159, 0.7705, 0.159, 0.7705, 0.1651, 0.8853, 0.06252, 0.886, 0.05963, 0.8003, 0.05094, 0.7264, 0.974, 0.5155, 0.9756, 0.7693, 0.9702, 0.7912, 0.9208, 0.8009, 0.9079, 0.8122, 0.8947, 0.8389, 0.8681, 0.8541, 0.8548, 0.8703, 0.8419, 0.9052, 0.8179, 0.9235, 0.8073, 0.9421, 0.798, 0.9538, 0.8502, 0.9538, 0.8958, 0.9421, 0.798, 0.9898, 0.3044, 0.986, 0.2615, 0.9914, 0.5152, 0.9898, 0.3044, 0.9898, 0.2618, 0.986, 0.2615, 0.4287, 0.1113, 0.4336, 0.1113, 0.4336, 0.1181, 0.2336, 0.4714, 0.1621, 0.4089, 0.2707, 0.409, 0.1052, 0.3591, 0.2828, 0.3139, 0.2905, 0.3285, 0.379, 0.3643, 0.379, 0.3765, 0.3609, 0.3764, 0.4978, 0.3788, 0.488, 0.39, 0.488, 0.2745, 0.0108, 0.6128, 0.04794, 0.6434, 0.04557, 0.6475, 0.09696, 0.6434, 0.1341, 0.6128, 0.09933, 0.6475, 0.7335, 0.4783, 0.7018, 0.51, 0.6854, 0.51, 0.6854, 0.3976, 0.7018, 0.3976, 0.6854, 0.51, 0.01081, 0.6128, 0.01625, 0.6117, 0.01081, 0.6117, 0.1341, 0.6128, 0.1341, 0.6117, 0.1287, 0.6117, 0.6373, 0.4783, 0.6373, 0.4293, 0.669, 0.3976, 0.6854, 0.3976, 0.6854, 0.51, 0.669, 0.3976, 0.2702, 0.6102, 0.3074, 0.6409, 0.305, 0.645, 0.3564, 0.6409, 0.3935, 0.6103, 0.3587, 0.645, 0.7165, 0.834, 0.729, 0.7199, 0.729, 0.834, 0.2702, 0.6102, 0.2756, 0.6091, 0.2702, 0.6091, 0.3935, 0.6102, 0.3935, 0.6091, 0.3881, 0.6091, 0.7471, 0.8341, 0.7413, 0.8341, 0.7471, 0.7199, 0.6898, 0.8341, 0.684, 0.8339, 0.6898, 0.7198, 0.6715, 0.8341, 0.6591, 0.8341, 0.6715, 0.7199, 0.3609, 0.409, 0.379, 0.4089, 0.379, 0.4714, 0.2707, 0.3764, 0.125, 0.3765, 0.2993, 0.3453, 0.06976, 0.5257, 0.04812, 0.5265, 0.06976, 0.5128, 0.8558, 0.00789, 0.8558, 0.03799, 0.9178, 0.00789, 0.8191, 0.4643, 0.8372, 0.4748, 0.8084, 0.51, 0.8248, 0.5504, 0.8372, 0.5656, 0.8248, 0.5727, 0.8372, 0.6076, 0.8248, 0.6227, 0.8248, 0.6004, 0.792, 0.6227, 0.7796, 0.6076, 0.792, 0.6004, 0.8554, 0.5761, 0.8372, 0.5656, 0.8565, 0.5621, 0.8372, 0.6076, 0.8554, 0.5971, 0.8248, 0.6227, 0.7614, 0.5971, 0.7796, 0.6076, 0.7603, 0.6111, 0.7614, 0.5761, 0.792, 0.5504, 0.7796, 0.5656, 0.792, 0.5727, 0.7796, 0.5656, 0.792, 0.5504, 0.8372, 0.4328, 0.8191, 0.4433, 0.8084, 0.3976, 0.8554, 0.4433, 0.8372, 0.4328, 0.8565, 0.4293, 0.8372, 0.4748, 0.8554, 0.4643, 0.8084, 0.51, 0.8084, 0.51, 0.792, 0.51, 0.7603, 0.4783, 0.7603, 0.4293, 0.792, 0.3976, 0.8084, 0.3976, 0.7978, 0.4433, 0.7796, 0.4328, 0.8084, 0.3976, 0.8084, 0.51, 0.7796, 0.4748, 0.7978, 0.4643, 0.5659, 0.5086, 0.5659, 0.4533, 0.5973, 0.5089, 0.4801, 0.5088, 0.3791, 0.4714, 0.4862, 0.5088, 0.474, 0.4354, 0.4862, 0.4424, 0.4862, 0.5088, 0.5004, 0.7449, 0.4931, 0.7406, 0.5077, 0.7406, 0.5004, 0.7279, 0.5077, 0.7321, 0.5077, 0.7406, 0.2757, 0.9002, 0.2702, 0.8991, 0.2702, 0.9002, 0.3935, 0.8991, 0.3881, 0.9002, 0.3935, 0.9002, 0.5004, 0.7448, 0.493, 0.7406, 0.5077, 0.7406, 0.5004, 0.7278, 0.5077, 0.7321, 0.5077, 0.7406, 0.2702, 0.8991, 0.305, 0.8644, 0.3073, 0.8685, 0.3935, 0.8991, 0.3564, 0.8685, 0.3587, 0.8643, 0.5005, 0.7447, 0.4931, 0.7404, 0.5078, 0.7404, 0.5005, 0.7277, 0.5078, 0.732, 0.5078, 0.7404, 0.01622, 0.9531, 0.01078, 0.9521, 0.01078, 0.9531, 0.1341, 0.9521, 0.1286, 0.9531, 0.1341, 0.9531, 0.5005, 0.7447, 0.4932, 0.7405, 0.5078, 0.7405, 0.5005, 0.7278, 0.5078, 0.732, 0.5078, 0.7405, 0.01083, 0.952, 0.0456, 0.9173, 0.04797, 0.9214, 0.1341, 0.9521, 0.09698, 0.9214, 0.09935, 0.9173, 0.4862, 0.5088, 0.4862, 0.4424, 0.5544, 0.5084, 0.2828, 0.3139, 0.07643, 0.2728, 0.2828, 0.2764, 0.2338, 0.09301, 0.06756, 0.1225, 0.06756, 0.08683, 0.2338, 0.0869, 0.302, 0.157, 0.06756, 0.1225, 0.2338, 0.09301, 0.302, 0.1092, 0.3135, 0.112, 0.33, 0.1434, 0.302, 0.157, 0.302, 0.1092, 0.33, 0.1434, 0.5364, 0.1434, 0.5364, 0.1795, 0.302, 0.157, 0.02776, 0.236, 0.06759, 0.2193, 0.06759, 0.2525, 0.02776, 0.2525, 0.302, 0.1893, 0.302, 0.2184, 0.06759, 0.2193, 0.06759, 0.1906, 0.5364, 0.1795, 0.5364, 0.2068, 0.302, 0.1865, 0.302, 0.157, 0.7708, 0.1725, 0.7708, 0.1952, 0.5364, 0.2068, 0.5364, 0.1795, 0.02776, 0.236, 0.02776, 0.2182, 0.06759, 0.1906, 0.06759, 0.2193, 0.5431, 0.1651, 0.5364, 0.1795, 0.5364, 0.1434, 0.5431, 0.1434, 0.664, 0.03797, 0.7776, 0.03797, 0.7776, 0.00787, 0.664, 0.00787, 0.7281, 0.159, 0.7705, 0.1651, 0.6568, 0.165, 0.6568, 0.1595, 0.5431, 0.0248, 0.5431, 0.04122, 0.5363, 0.04111, 0.5364, 0.0248, 0.06756, 0.08683, 0.06756, 0.0248, 0.2338, 0.05845, 0.2338, 0.0869, 0.302, 0.0248, 0.302, 0.05804, 0.2338, 0.05845, 0.06756, 0.0248, 0.7708, 0.1725, 0.5431, 0.1651, 0.6567, 0.1651, 0.7705, 0.1651, 0.5364, 0.0248, 0.5363, 0.04111, 0.5237, 0.04126, 0.302, 0.0248, 0.5501, 0.03797, 0.5928, 0.03797, 0.664, 0.00787, 0.5501, 0.00787, 0.5431, 0.1651, 0.5431, 0.1582, 0.6568, 0.1595, 0.6568, 0.165, 0.5431, 0.1434, 0.552, 0.1434, 0.55, 0.1651, 0.5431, 0.1651, 0.5363, 0.06121, 0.5431, 0.06126, 0.5431, 0.08683, 0.5364, 0.08683, 0.8009, 0.2094, 0.7937, 0.2089, 0.7934, 0.2034, 0.8009, 0.2034, 0.4976, 0.9489, 0.4976, 0.9525, 0.4966, 0.9525, 0.4966, 0.9489, 0.4923, 0.9528, 0.4923, 0.9564, 0.4895, 0.9564, 0.4895, 0.9529, 0.7583, 0.943, 0.7583, 0.9564, 0.7461, 0.9564, 0.7461, 0.9424, 0.7707, 0.9436, 0.7707, 0.9564, 0.7583, 0.9564, 0.7583, 0.943, 0.8594, 0.7667, 0.8594, 0.7778, 0.8462, 0.7778, 0.8462, 0.7661, 0.8727, 0.7674, 0.8727, 0.7778, 0.8594, 0.7778, 0.8594, 0.7667, 0.9589, 0.7213, 0.9589, 0.7296, 0.9427, 0.7296, 0.9427, 0.7205, 0.976, 0.7221, 0.976, 0.7296, 0.9589, 0.7296, 0.9589, 0.7213, 0.8571, 0.7555, 0.8571, 0.7501, 0.8758, 0.7501, 0.8758, 0.7562, 0.8382, 0.7549, 0.8382, 0.7501, 0.8571, 0.7501, 0.8571, 0.7555, 0.9818, 0.8637, 0.9818, 0.798, 0.9862, 0.798, 0.9949, 0.8837, 0.886, 0.07695, 0.9229, 0.09859, 0.9229, 0.07695, 0.9116, 0.07695, 0.8138, 0.08861, 0.8231, 0.1073, 0.9229, 0.09859, 0.886, 0.07695, 0.8231, 0.1073, 0.8453, 0.1434, 0.9681, 0.09859, 0.9229, 0.09859, 0.8707, 0.1767, 0.8972, 0.2059, 0.8453, 0.1434, 0.8577, 0.1605, 0.8972, 0.2059, 0.9493, 0.2477, 0.9681, 0.09859, 0.8453, 0.1434, 0.9237, 0.2299, 0.9493, 0.2477, 0.8972, 0.2059, 0.9105, 0.2186, 0.9617, 0.2541, 0.9739, 0.2587, 0.9681, 0.09859, 0.9493, 0.2477, 0.986, 0.2615, 0.9898, 0.1906, 0.9681, 0.09859, 0.9739, 0.2587, 0.9898, 0.1906, 0.9898, 0.07695, 0.9681, 0.07695, 0.9681, 0.09859, 0.5183, 0.9744, 0.7721, 0.9581, 0.7693, 0.9702, 0.5155, 0.9756, 0.4923, 0.9528, 0.7461, 0.9424, 0.7461, 0.9564, 0.4923, 0.9564, 0.9914, 0.5152, 0.986, 0.2615, 0.9739, 0.2587, 0.9902, 0.5125, 0.7263, 0.9812, 0.7263, 0.9947, 0.5146, 0.9847, 0.5146, 0.9812, 0.8396, 0.7261, 0.8396, 0.7374, 0.8059, 0.7374, 0.8059, 0.7245, 0.7912, 0.9208, 0.7831, 0.9335, 0.7493, 0.9282, 0.7553, 0.9179, 0.8009, 0.9079, 0.7912, 0.9208, 0.7553, 0.9179, 0.7612, 0.9076, 0.8462, 0.7661, 0.8462, 0.7778, 0.8066, 0.7778, 0.8066, 0.7674, 0.9366, 0.2396, 0.9237, 0.2299, 0.9234, 0.2695, 0.9337, 0.2755, 0.9366, 0.2396, 0.9337, 0.2755, 0.944, 0.2814, 0.9493, 0.2477, 0.8793, 0.7762, 0.8793, 0.7674, 0.9035, 0.7674, 0.9035, 0.7778, 0.8389, 0.8681, 0.8249, 0.8814, 0.8007, 0.868, 0.8145, 0.8564, 0.8541, 0.8548, 0.8389, 0.8681, 0.8145, 0.8564, 0.8287, 0.8445, 0.9427, 0.7205, 0.9427, 0.7296, 0.9173, 0.7296, 0.9173, 0.7219, 0.8839, 0.1919, 0.8707, 0.1767, 0.8603, 0.2021, 0.8722, 0.2163, 0.8839, 0.1919, 0.8722, 0.2163, 0.8838, 0.2301, 0.8972, 0.2059, 0.9682, 0.8773, 0.9629, 0.8773, 0.9629, 0.8535, 0.9704, 0.8535, 0.9052, 0.8179, 0.8874, 0.8295, 0.8813, 0.8057, 0.8977, 0.7997, 0.9235, 0.8073, 0.9052, 0.8179, 0.8977, 0.7997, 0.9153, 0.7933, 0.9358, 0.7618, 0.9358, 0.769, 0.9163, 0.769, 0.9163, 0.7635, 0.8337, 0.1256, 0.8231, 0.1073, 0.8091, 0.1154, 0.8156, 0.133, 0.8337, 0.1256, 0.8156, 0.133, 0.8215, 0.1494, 0.8453, 0.1434, 0.8238, 0.7534, 0.8238, 0.7501, 0.8382, 0.7501, 0.8382, 0.7549, 0.9798, 0.7845, 0.961, 0.7903, 0.9634, 0.7758, 0.9788, 0.7702, 0.9862, 0.798, 0.9818, 0.798, 0.9818, 0.7838, 0.9846, 0.7838, 0.8003, 0.05094, 0.786, 0.05194, 0.7917, 0.06737, 0.8061, 0.06977, 0.8499, 0.7265, 0.8499, 0.7374, 0.8396, 0.7374, 0.8396, 0.7261, 0.8603, 0.727, 0.8603, 0.7374, 0.8499, 0.7374, 0.8499, 0.7265, 0.9031, 0.7213, 0.9031, 0.7296, 0.8893, 0.7296, 0.8893, 0.7208, 0.9173, 0.7219, 0.9173, 0.7296, 0.9031, 0.7296, 0.9031, 0.7213, 0.9679, 0.8937, 0.9629, 0.8937, 0.9629, 0.8773, 0.9682, 0.8773, 0.9675, 0.9113, 0.9629, 0.9113, 0.9629, 0.8937, 0.9679, 0.8937, 0.9851, 0.7683, 0.9846, 0.7838, 0.9818, 0.7838, 0.9818, 0.7683, 0.9606, 0.85, 0.961, 0.7903, 0.9798, 0.7845, 0.9732, 0.8502, 0.997, 0.3045, 0.9898, 0.3044, 0.9914, 0.5152, 0.9923, 0.5162, 0.4649, 0.06081, 0.302, 0.05804, 0.5258, 0.06122, 0.4724, 0.06734, 0.5237, 0.04126, 0.5258, 0.06122, 0.302, 0.05804, 0.302, 0.0248, 0.4926, 0.0851, 0.485, 0.07841, 0.5364, 0.08683, 0.4946, 0.08683, 0.485, 0.07841, 0.4724, 0.06734, 0.5258, 0.06122, 0.5364, 0.08683, 0.5364, 0.08683, 0.5258, 0.06122, 0.5286, 0.06055, 0.5363, 0.06121, 0.7708, 0.2525, 0.7708, 0.226, 0.7937, 0.2224, 0.7815, 0.2525, 0.7934, 0.2034, 0.7937, 0.2089, 0.7937, 0.2224, 0.7708, 0.226, 0.8009, 0.2525, 0.7815, 0.2525, 0.7937, 0.2224, 0.8009, 0.2224, 0.8003, 0.05094, 0.8061, 0.06977, 0.8859, 0.07022, 0.8853, 0.06252, 0.8061, 0.06977, 0.8138, 0.08861, 0.886, 0.07695, 0.8859, 0.07022, 0.5146, 0.9765, 0.5155, 0.9756, 0.7264, 0.974, 0.7263, 0.9812, 0.7693, 0.9702, 0.9538, 0.974, 0.8402, 0.974, 0.769, 0.974, 0.7767, 0.9459, 0.9538, 0.974, 0.7693, 0.9702, 0.7721, 0.9581, 0.7912, 0.9208, 0.8122, 0.8947, 0.7767, 0.9459, 0.7831, 0.9335, 0.8389, 0.8681, 0.8703, 0.8419, 0.8122, 0.8947, 0.8249, 0.8814, 0.8703, 0.8419, 0.9421, 0.798, 0.7767, 0.9459, 0.8122, 0.8947, 0.9052, 0.8179, 0.9421, 0.798, 0.8703, 0.8419, 0.8874, 0.8295, 0.9421, 0.798, 0.9538, 0.8958, 0.9538, 0.974, 0.7767, 0.9459, 0.961, 0.7903, 0.9606, 0.85, 0.9538, 0.8502, 0.9421, 0.798, 0.5431, 0.0982, 0.5364, 0.0982, 0.5364, 0.08683, 0.5431, 0.08683, 0.5076, 0.0982, 0.4946, 0.08683, 0.5364, 0.08683, 0.5364, 0.0982, 0.5569, 0.08683, 0.556, 0.0982, 0.5431, 0.0982, 0.5431, 0.08683, 0.3791, 0.4714, 0.3791, 0.5279, 0.2336, 0.5279, 0.2336, 0.4714, 0.4287, 0.1113, 0.4336, 0.1181, 0.4238, 0.1181, 0.4238, 0.1113, 0.002903, 0.2588, 0.04808, 0.2626, 0.04808, 0.3139, 0.002903, 0.3399, 0.2993, 0.3453, 0.125, 0.3765, 0.1052, 0.3591, 0.2905, 0.3285, 0.9001, 0.5467, 0.8968, 0.5401, 0.9603, 0.543, 0.9603, 0.5467, 0.04808, 0.3139, 0.2828, 0.3139, 0.1052, 0.3591, 0.04808, 0.3591, 0.1658, 0.5872, 0.3791, 0.6005, 0.3109, 0.6001, 0.1479, 0.6029, 0.3791, 0.6005, 0.1658, 0.5872, 0.2336, 0.5279, 0.3791, 0.5279, 0.3756, 0.4055, 0.3756, 0.3798, 0.379, 0.3765, 0.379, 0.4089, 0.3756, 0.4055, 0.379, 0.4089, 0.3609, 0.409, 0.3609, 0.4055, 0.134, 0.3798, 0.1633, 0.4055, 0.1621, 0.4089, 0.125, 0.3765, 0.3756, 0.3798, 0.3609, 0.3798, 0.3609, 0.3764, 0.379, 0.3765, 0.3013, 0.3976, 0.3013, 0.3878, 0.3756, 0.3798, 0.3756, 0.4055, 0.4978, 0.39, 0.4978, 0.3788, 0.5722, 0.3818, 0.5722, 0.4112, 0.508, 0.126, 0.4336, 0.1181, 0.4336, 0.1113, 0.508, 0.1113, 0.9603, 0.543, 0.8968, 0.5401, 0.8968, 0.5144, 0.9603, 0.505, 0.9603, 0.505, 0.8968, 0.5144, 0.9261, 0.4561, 0.9603, 0.4561, 0.2147, 0.5089, 0.2147, 0.4747, 0.2336, 0.4714, 0.2336, 0.5279, 0.1658, 0.5089, 0.2147, 0.5089, 0.2336, 0.5279, 0.1658, 0.5279, 0.1278, 0.5089, 0.1479, 0.5279, 0.1405, 0.5237, 0.1278, 0.5169, 0.1658, 0.5089, 0.1658, 0.5279, 0.1479, 0.5279, 0.1278, 0.5089, 0.1278, 0.5169, 0.1202, 0.5128, 0.1241, 0.5089, 0.1278, 0.5089, 0.1241, 0.5089, 0.1052, 0.512, 0.1052, 0.4454, 0.1241, 0.4487, 0.1182, 0.5118, 0.1052, 0.512, 0.1241, 0.5089, 0.1202, 0.5128, 0.1307, 0.4453, 0.1241, 0.4487, 0.1052, 0.4454, 0.1251, 0.4354, 0.1564, 0.4453, 0.1307, 0.4453, 0.1251, 0.4354, 0.1621, 0.4354, 0.2147, 0.4747, 0.1564, 0.4453, 0.1621, 0.4354, 0.2336, 0.4714, 0.9257, 0.4556, 0.9599, 0.4556, 0.9599, 0.3706, 0.9257, 0.3706, 0.8834, 0.4068, 0.9257, 0.4557, 0.9258, 0.3707, 0.883, 0.3218, 0.8501, 0.3688, 0.8834, 0.4068, 0.883, 0.3218, 0.8497, 0.2838, 0.8497, 0.2838, 0.8465, 0.2801, 0.8469, 0.3651, 0.8501, 0.3688, 0.9001, 0.5467, 0.9603, 0.5467, 0.9603, 0.6316, 0.9001, 0.6316, 0.8528, 0.3717, 0.847, 0.3651, 0.8466, 0.2802, 0.8524, 0.2868, 0.8753, 0.3974, 0.8528, 0.3717, 0.8524, 0.2868, 0.8749, 0.3125, 0.9259, 0.4557, 0.8753, 0.3974, 0.8749, 0.3125, 0.9259, 0.3707, 0.4978, 0.3788, 0.488, 0.2745, 0.4929, 0.2745, 0.4978, 0.2745, 0.2707, 0.3764, 0.2707, 0.3798, 0.134, 0.3798, 0.125, 0.3765, 0.1633, 0.4055, 0.2707, 0.4055, 0.2707, 0.409, 0.1621, 0.4089, 0.3495, 0.126, 0.3495, 0.1113, 0.4238, 0.1113, 0.4238, 0.1181, 0.09932, 0.9173, 0.04555, 0.9173, 0.04555, 0.6475, 0.09932, 0.6475, 0.04555, 0.9173, 0.01078, 0.9173, 0.01078, 0.6475, 0.04555, 0.6475, 0.09934, 0.6475, 0.1341, 0.6475, 0.1341, 0.9173, 0.09934, 0.9173, 0.00973, 0.7687, 0.01078, 0.6475, 0.01078, 0.9173, 0.00973, 0.9173, 0.1723, 0.7687, 0.1723, 0.9173, 0.1406, 0.9173, 0.1406, 0.7687, 0.2213, 0.7687, 0.2213, 0.9173, 0.1723, 0.9173, 0.1723, 0.7687, 0.253, 0.7687, 0.253, 0.9173, 0.2213, 0.9173, 0.2213, 0.7687, 0.1406, 0.9173, 0.1352, 0.9173, 0.1352, 0.7687, 0.1406, 0.7687, 0.253, 0.9173, 0.253, 0.7687, 0.2585, 0.7687, 0.2585, 0.9173, 0.1352, 0.7687, 0.1352, 0.9173, 0.1341, 0.9173, 0.1341, 0.6475, 0.01624, 0.6117, 0.04794, 0.6434, 0.0108, 0.6128, 0.0108, 0.6117, 0.1352, 0.6785, 0.1352, 0.7687, 0.1341, 0.6475, 0.1352, 0.6475, 0.1406, 0.6785, 0.1406, 0.6475, 0.1723, 0.6475, 0.1723, 0.6785, 0.1723, 0.6785, 0.1723, 0.6475, 0.2213, 0.6475, 0.2213, 0.6785, 0.253, 0.6475, 0.2585, 0.6475, 0.2585, 0.6785, 0.253, 0.6785, 0.253, 0.6785, 0.2213, 0.6785, 0.2213, 0.6475, 0.253, 0.6475, 0.6854, 0.51, 0.7018, 0.51, 0.7018, 0.5154, 0.6854, 0.5154, 0.1406, 0.6475, 0.1406, 0.6785, 0.1352, 0.6785, 0.1352, 0.6475, 0.04794, 0.6434, 0.09696, 0.6434, 0.09933, 0.6475, 0.04557, 0.6475, 0.1341, 0.6128, 0.09696, 0.6434, 0.1287, 0.6117, 0.1341, 0.6117, 0.00973, 0.6785, 0.00973, 0.6475, 0.01078, 0.6475, 0.00973, 0.7687, 0.5467, 0.8332, 0.5285, 0.8332, 0.5285, 0.6686, 0.5467, 0.6686, 0.6432, 0.8332, 0.6222, 0.8332, 0.6222, 0.6686, 0.6432, 0.6686, 0.6222, 0.8332, 0.604, 0.8332, 0.604, 0.6686, 0.6222, 0.6686, 0.604, 0.8332, 0.5859, 0.8332, 0.5859, 0.6686, 0.604, 0.6686, 0.5859, 0.8332, 0.5649, 0.8332, 0.5649, 0.6686, 0.5859, 0.6686, 0.4932, 0.694, 0.4932, 0.7014, 0.4207, 0.7014, 0.4207, 0.694, 0.4932, 0.7319, 0.4932, 0.7404, 0.4206, 0.7404, 0.4206, 0.7319, 0.4932, 0.7246, 0.4932, 0.7319, 0.4207, 0.7319, 0.4207, 0.7246, 0.4932, 0.7172, 0.4932, 0.7246, 0.4207, 0.7246, 0.4207, 0.7172, 0.4932, 0.7087, 0.4932, 0.7172, 0.4207, 0.7172, 0.4207, 0.7087, 0.4932, 0.7014, 0.4932, 0.7087, 0.4207, 0.7087, 0.4207, 0.7014, 0.5648, 0.8332, 0.5467, 0.8332, 0.5467, 0.6686, 0.5648, 0.6686, 0.7335, 0.4783, 0.6854, 0.51, 0.7018, 0.3976, 0.7335, 0.4293, 0.6854, 0.3976, 0.6854, 0.3921, 0.7018, 0.3921, 0.7018, 0.3976, 0.5788, 0.2904, 0.669, 0.2904, 0.669, 0.3068, 0.5788, 0.3068, 0.09934, 0.9173, 0.09934, 0.6475, 0.04558, 0.6475, 0.04558, 0.9173, 0.04558, 0.9173, 0.04558, 0.6475, 0.01081, 0.6475, 0.01081, 0.9173, 0.09934, 0.6475, 0.09934, 0.9173, 0.1341, 0.9173, 0.1341, 0.6475, 0.009755, 0.7687, 0.009755, 0.9173, 0.01081, 0.9173, 0.01081, 0.6475, 0.1723, 0.7687, 0.1406, 0.7687, 0.1406, 0.9173, 0.1723, 0.9173, 0.2213, 0.7687, 0.1723, 0.7687, 0.1723, 0.9173, 0.2213, 0.9173, 0.253, 0.7687, 0.2213, 0.7687, 0.2213, 0.9173, 0.253, 0.9173, 0.1406, 0.9173, 0.1406, 0.7687, 0.1352, 0.7687, 0.1352, 0.9173, 0.253, 0.9173, 0.2585, 0.9173, 0.2585, 0.7687, 0.253, 0.7687, 0.1352, 0.7687, 0.1341, 0.6475, 0.1341, 0.9173, 0.1352, 0.9173, 0.04795, 0.6434, 0.01625, 0.6117, 0.01081, 0.6128, 0.04558, 0.6475, 0.1352, 0.6785, 0.1352, 0.6475, 0.1341, 0.6475, 0.1352, 0.7687, 0.1406, 0.6785, 0.1723, 0.6785, 0.1723, 0.6475, 0.1406, 0.6475, 0.1723, 0.6785, 0.2213, 0.6785, 0.2213, 0.6475, 0.1723, 0.6475, 0.253, 0.6475, 0.253, 0.6785, 0.2585, 0.6785, 0.2585, 0.6475, 0.253, 0.6785, 0.253, 0.6475, 0.2213, 0.6475, 0.2213, 0.6785, 0.6854, 0.51, 0.6854, 0.5154, 0.669, 0.5154, 0.669, 0.51, 0.1406, 0.6475, 0.1352, 0.6475, 0.1352, 0.6785, 0.1406, 0.6785, 0.04795, 0.6434, 0.04558, 0.6475, 0.09934, 0.6475, 0.09697, 0.6434, 0.1341, 0.6128, 0.1287, 0.6117, 0.09697, 0.6434, 0.09934, 0.6475, 0.009755, 0.6785, 0.009755, 0.7687, 0.01081, 0.6475, 0.009755, 0.6475, 0.5466, 0.833, 0.5466, 0.6684, 0.5648, 0.6684, 0.5648, 0.833, 0.5648, 0.833, 0.5648, 0.6684, 0.5858, 0.6684, 0.5858, 0.833, 0.5858, 0.8331, 0.5858, 0.6685, 0.604, 0.6685, 0.604, 0.8331, 0.604, 0.8331, 0.604, 0.6685, 0.6222, 0.6685, 0.6222, 0.8331, 0.6222, 0.8331, 0.6222, 0.6685, 0.6432, 0.6685, 0.6432, 0.8331, 0.4931, 0.7088, 0.4206, 0.7088, 0.4206, 0.7015, 0.4931, 0.7015, 0.4931, 0.7173, 0.4206, 0.7173, 0.4206, 0.7088, 0.4931, 0.7088, 0.4931, 0.7246, 0.4206, 0.7246, 0.4206, 0.7173, 0.4931, 0.7173, 0.4931, 0.732, 0.4206, 0.732, 0.4206, 0.7246, 0.4931, 0.7246, 0.4931, 0.7404, 0.4206, 0.7404, 0.4206, 0.732, 0.4931, 0.732, 0.4932, 0.7015, 0.4206, 0.7015, 0.4206, 0.6941, 0.4932, 0.6941, 0.5284, 0.833, 0.5284, 0.6684, 0.5466, 0.6684, 0.5466, 0.833, 0.6373, 0.4783, 0.669, 0.3976, 0.6854, 0.51, 0.669, 0.51, 0.6854, 0.3976, 0.669, 0.3976, 0.669, 0.3921, 0.6854, 0.3921, 0.5788, 0.2904, 0.5788, 0.274, 0.669, 0.274, 0.669, 0.2904, 0.669, 0.5154, 0.669, 0.5249, 0.5788, 0.5249, 0.5788, 0.5154, 0.669, 0.6428, 0.6854, 0.5249, 0.6854, 0.6482, 0.669, 0.6482, 0.669, 0.5304, 0.669, 0.5249, 0.6854, 0.5249, 0.669, 0.6428, 0.7018, 0.5249, 0.6854, 0.5249, 0.6854, 0.5154, 0.7018, 0.5154, 0.6903, 0.3813, 0.7018, 0.3921, 0.6854, 0.3921, 0.6854, 0.3813, 0.6805, 0.3813, 0.669, 0.3921, 0.6691, 0.3068, 0.6725, 0.3069, 0.7018, 0.5154, 0.792, 0.5154, 0.792, 0.5249, 0.7018, 0.5249, 0.6854, 0.6482, 0.6854, 0.5249, 0.7018, 0.6428, 0.7018, 0.6482, 0.7018, 0.5249, 0.7018, 0.5304, 0.7018, 0.6428, 0.6854, 0.5249, 0.669, 0.5154, 0.6854, 0.5154, 0.6854, 0.5249, 0.669, 0.5249, 0.6854, 0.6535, 0.6854, 0.6482, 0.7018, 0.6482, 0.7018, 0.6535, 0.669, 0.3068, 0.669, 0.3121, 0.5788, 0.3121, 0.5788, 0.3068, 0.7018, 0.3068, 0.792, 0.3068, 0.792, 0.3121, 0.7018, 0.3121, 0.669, 0.6535, 0.669, 0.6482, 0.6854, 0.6482, 0.6854, 0.6535, 0.3588, 0.8644, 0.305, 0.8644, 0.305, 0.645, 0.3588, 0.645, 0.305, 0.8644, 0.2702, 0.8644, 0.2702, 0.645, 0.305, 0.645, 0.3587, 0.645, 0.3935, 0.645, 0.3935, 0.8644, 0.3587, 0.8644, 0.2692, 0.7662, 0.2702, 0.645, 0.2702, 0.8644, 0.2692, 0.8644, 0.4317, 0.7662, 0.4317, 0.8644, 0.4, 0.8644, 0.4, 0.7662, 0.4807, 0.7662, 0.4807, 0.8644, 0.4317, 0.8644, 0.4317, 0.7662, 0.5124, 0.7662, 0.5124, 0.8643, 0.4807, 0.8643, 0.4807, 0.7662, 0.4, 0.8644, 0.3946, 0.8644, 0.3946, 0.7662, 0.4, 0.7662, 0.5124, 0.8643, 0.5124, 0.7661, 0.5179, 0.7661, 0.5179, 0.8643, 0.3946, 0.7662, 0.3946, 0.8644, 0.3935, 0.8644, 0.3935, 0.645, 0.2757, 0.6092, 0.3074, 0.6409, 0.2702, 0.6102, 0.2702, 0.6092, 0.3935, 0.645, 0.3946, 0.645, 0.3946, 0.676, 0.3946, 0.7662, 0.4, 0.676, 0.4, 0.645, 0.4317, 0.645, 0.4317, 0.676, 0.4317, 0.676, 0.4317, 0.645, 0.4807, 0.645, 0.4807, 0.676, 0.4, 0.645, 0.3946, 0.645, 0.3946, 0.676, 0.4, 0.676, 0.5124, 0.676, 0.4807, 0.676, 0.4807, 0.645, 0.5124, 0.645, 0.4, 0.645, 0.4, 0.676, 0.3946, 0.676, 0.3946, 0.645, 0.3074, 0.6409, 0.3564, 0.6409, 0.3588, 0.645, 0.305, 0.645, 0.3935, 0.6103, 0.3564, 0.6409, 0.3881, 0.6092, 0.3935, 0.6092, 0.2692, 0.676, 0.2692, 0.645, 0.2702, 0.645, 0.2692, 0.7662, 0.6716, 0.8339, 0.6534, 0.8339, 0.6534, 0.7198, 0.6716, 0.7198, 0.7681, 0.834, 0.7471, 0.834, 0.7471, 0.7199, 0.7681, 0.7199, 0.7471, 0.834, 0.729, 0.834, 0.729, 0.7199, 0.7471, 0.7199, 0.7108, 0.7199, 0.729, 0.7199, 0.7165, 0.834, 0.7108, 0.834, 0.7108, 0.834, 0.6898, 0.834, 0.6898, 0.7199, 0.7108, 0.7199, 0.4931, 0.6942, 0.4931, 0.7015, 0.4206, 0.7015, 0.4206, 0.6942, 0.4931, 0.732, 0.4931, 0.7405, 0.4205, 0.7405, 0.4205, 0.732, 0.4931, 0.7247, 0.4931, 0.732, 0.4205, 0.732, 0.4205, 0.7247, 0.4931, 0.7173, 0.4931, 0.7247, 0.4205, 0.7247, 0.4205, 0.7173, 0.4931, 0.7089, 0.4931, 0.7173, 0.4205, 0.7173, 0.4205, 0.7089, 0.4931, 0.7015, 0.4931, 0.7089, 0.4205, 0.7089, 0.4205, 0.7015, 0.7018, 0.6428, 0.7018, 0.5304, 0.7335, 0.5621, 0.7335, 0.6111, 0.3588, 0.8644, 0.3588, 0.645, 0.305, 0.645, 0.305, 0.8644, 0.305, 0.8644, 0.305, 0.645, 0.2702, 0.645, 0.2702, 0.8644, 0.3588, 0.645, 0.3588, 0.8644, 0.3935, 0.8644, 0.3935, 0.645, 0.2692, 0.7662, 0.2692, 0.8644, 0.2702, 0.8644, 0.2702, 0.645, 0.4317, 0.7662, 0.4, 0.7662, 0.4, 0.8644, 0.4317, 0.8644, 0.4807, 0.7662, 0.4317, 0.7662, 0.4317, 0.8644, 0.4807, 0.8644, 0.5124, 0.7662, 0.4807, 0.7662, 0.4807, 0.8644, 0.5124, 0.8644, 0.4, 0.8644, 0.4, 0.7662, 0.3946, 0.7662, 0.3946, 0.8644, 0.5124, 0.8644, 0.5179, 0.8644, 0.5179, 0.7662, 0.5124, 0.7662, 0.3946, 0.7662, 0.3935, 0.645, 0.3935, 0.8644, 0.3946, 0.8644, 0.3073, 0.6408, 0.2756, 0.6091, 0.2702, 0.6102, 0.305, 0.6449, 0.3946, 0.676, 0.3946, 0.645, 0.3935, 0.645, 0.3946, 0.7662, 0.4, 0.676, 0.4317, 0.676, 0.4317, 0.645, 0.4, 0.645, 0.4317, 0.676, 0.4807, 0.676, 0.4807, 0.645, 0.4317, 0.645, 0.5124, 0.645, 0.5124, 0.676, 0.5179, 0.676, 0.5179, 0.645, 0.5124, 0.676, 0.5124, 0.645, 0.4807, 0.645, 0.4807, 0.676, 0.4, 0.645, 0.3946, 0.645, 0.3946, 0.676, 0.4, 0.676, 0.3073, 0.6408, 0.305, 0.6449, 0.3587, 0.6449, 0.3564, 0.6408, 0.3935, 0.6102, 0.3881, 0.6091, 0.3564, 0.6408, 0.3587, 0.6449, 0.2692, 0.676, 0.2692, 0.7662, 0.2702, 0.645, 0.2692, 0.645, 0.6715, 0.8341, 0.6715, 0.7199, 0.6897, 0.7199, 0.6897, 0.8341, 0.6897, 0.8341, 0.6897, 0.7199, 0.7107, 0.7199, 0.7107, 0.8341, 0.7107, 0.8341, 0.7107, 0.7199, 0.7289, 0.7199, 0.7289, 0.8341, 0.7289, 0.7199, 0.7471, 0.7199, 0.7413, 0.8341, 0.7289, 0.8341, 0.7471, 0.8341, 0.7471, 0.7199, 0.7681, 0.7199, 0.7681, 0.8341, 0.4931, 0.709, 0.4205, 0.709, 0.4205, 0.7017, 0.4931, 0.7017, 0.4931, 0.7175, 0.4205, 0.7175, 0.4205, 0.709, 0.4931, 0.709, 0.4931, 0.7248, 0.4205, 0.7248, 0.4205, 0.7175, 0.4931, 0.7175, 0.4931, 0.7322, 0.4205, 0.7322, 0.4205, 0.7248, 0.4931, 0.7248, 0.4931, 0.7406, 0.4205, 0.7406, 0.4205, 0.7322, 0.4931, 0.7322, 0.4931, 0.7017, 0.4205, 0.7017, 0.4205, 0.6943, 0.4931, 0.6943, 0.669, 0.5304, 0.669, 0.6428, 0.6373, 0.6111, 0.6373, 0.5621, 0.6716, 0.7198, 0.6898, 0.7198, 0.684, 0.8339, 0.6716, 0.8339, 0.6534, 0.7199, 0.6715, 0.7199, 0.6591, 0.8341, 0.6534, 0.8341, 0.379, 0.4714, 0.2336, 0.4714, 0.2707, 0.409, 0.3609, 0.409, 0.2993, 0.3453, 0.379, 0.3643, 0.3609, 0.3764, 0.2707, 0.3764, 0.7017, 0.3068, 0.7018, 0.3921, 0.6903, 0.3813, 0.6982, 0.3069, 0.6854, 0.3813, 0.6854, 0.3921, 0.669, 0.3921, 0.6805, 0.3813, 0.07648, 0.5125, 0.04812, 0.4454, 0.1052, 0.4454, 0.1052, 0.512, 0.06976, 0.5128, 0.04812, 0.5265, 0.04812, 0.4454, 0.07648, 0.5125, 0.06753, 0.00404, 0.3019, 0.00404, 0.3019, 0.02527, 0.06753, 0.02481, 0.3019, 0.00404, 0.5363, 0.00404, 0.5363, 0.02388, 0.3019, 0.02527, 0.5363, 0.00404, 0.543, 0.00404, 0.543, 0.02379, 0.5363, 0.02388, 0.302, 0.2525, 0.06759, 0.2525, 0.06759, 0.2193, 0.302, 0.2184, 0.5364, 0.2525, 0.302, 0.2525, 0.302, 0.2184, 0.5364, 0.2206, 0.7708, 0.2525, 0.5364, 0.2525, 0.5364, 0.2206, 0.7708, 0.226, 0.04002, 0.1623, 0.005662, 0.1623, 0.005662, 0.1225, 0.06756, 0.1225, 0.8558, 0.00789, 0.7776, 0.00789, 0.7776, 0.03799, 0.8558, 0.03799, 0.9178, 0.00789, 0.8558, 0.03799, 0.9014, 0.03799, 0.9178, 0.02764, 0.00916, 0.06886, 0.005663, 0.06886, 0.005663, 0.0248, 0.02643, 0.0248, 0.005663, 0.09024, 0.005663, 0.08781, 0.02173, 0.08781, 0.02173, 0.09024, 0.8247, 0.3068, 0.8248, 0.3921, 0.8133, 0.3813, 0.8212, 0.3069, 0.8035, 0.3813, 0.8084, 0.3813, 0.8084, 0.3921, 0.792, 0.3921, 0.8084, 0.3813, 0.8133, 0.3813, 0.8248, 0.3921, 0.8084, 0.3921, 0.8078, 0.6482, 0.8248, 0.6227, 0.8248, 0.6428, 0.8248, 0.6482, 0.8248, 0.6227, 0.8078, 0.6482, 0.8191, 0.5971, 0.8248, 0.6004, 0.8078, 0.6482, 0.8084, 0.5249, 0.8191, 0.5761, 0.8191, 0.5971, 0.8084, 0.5249, 0.7978, 0.5761, 0.792, 0.5727, 0.792, 0.5504, 0.8084, 0.5249, 0.792, 0.5504, 0.792, 0.5304, 0.792, 0.5249, 0.7978, 0.5761, 0.8084, 0.5249, 0.8078, 0.6482, 0.7978, 0.5971, 0.7978, 0.4643, 0.7978, 0.4433, 0.8084, 0.3976, 0.8084, 0.51, 0.8565, 0.5621, 0.8372, 0.5656, 0.8248, 0.5504, 0.8248, 0.5304, 0.8554, 0.5761, 0.8565, 0.5621, 0.8565, 0.6111, 0.8554, 0.5971, 0.8248, 0.6227, 0.8554, 0.5971, 0.8565, 0.6111, 0.8248, 0.6428, 0.7603, 0.6111, 0.7796, 0.6076, 0.792, 0.6227, 0.792, 0.6428, 0.7603, 0.6111, 0.7603, 0.5621, 0.7614, 0.5761, 0.7614, 0.5971, 0.792, 0.5504, 0.7614, 0.5761, 0.7603, 0.5621, 0.792, 0.5304, 0.8248, 0.5154, 0.8248, 0.5249, 0.8084, 0.5249, 0.8084, 0.5154, 0.8084, 0.5249, 0.8248, 0.5249, 0.8248, 0.5304, 0.8191, 0.5761, 0.8191, 0.5761, 0.8248, 0.5304, 0.8248, 0.5504, 0.8248, 0.5727, 0.8248, 0.6535, 0.8084, 0.6535, 0.8078, 0.6482, 0.8248, 0.6482, 0.7978, 0.5971, 0.792, 0.6428, 0.792, 0.6227, 0.792, 0.6004, 0.792, 0.6428, 0.7978, 0.5971, 0.8078, 0.6482, 0.792, 0.6482, 0.8084, 0.6535, 0.792, 0.6535, 0.792, 0.6482, 0.8078, 0.6482, 0.8565, 0.4293, 0.8372, 0.4328, 0.8084, 0.3976, 0.8248, 0.3976, 0.8554, 0.4433, 0.8565, 0.4293, 0.8565, 0.4783, 0.8554, 0.4643, 0.8084, 0.51, 0.8554, 0.4643, 0.8565, 0.4783, 0.8248, 0.51, 0.8084, 0.3976, 0.8191, 0.4433, 0.8191, 0.4643, 0.8084, 0.51, 0.8084, 0.51, 0.7603, 0.4783, 0.7614, 0.4643, 0.7796, 0.4748, 0.7603, 0.4783, 0.7603, 0.4293, 0.7614, 0.4433, 0.7614, 0.4643, 0.7603, 0.4293, 0.8084, 0.3976, 0.7796, 0.4328, 0.7614, 0.4433, 0.8035, 0.3813, 0.792, 0.3921, 0.7921, 0.3068, 0.7956, 0.3069, 0.8084, 0.5154, 0.8084, 0.5249, 0.792, 0.5249, 0.792, 0.5154, 0.8084, 0.51, 0.8248, 0.51, 0.8248, 0.5154, 0.8084, 0.5154, 0.8084, 0.3976, 0.8084, 0.3921, 0.8248, 0.3921, 0.8248, 0.3976, 0.8084, 0.51, 0.8084, 0.5154, 0.792, 0.5154, 0.792, 0.51, 0.8084, 0.3976, 0.792, 0.3976, 0.792, 0.3921, 0.8084, 0.3921, 0.02173, 0.08781, 0.00916, 0.06886, 0.02643, 0.0248, 0.06756, 0.08683, 0.02173, 0.09024, 0.06756, 0.1225, 0.005663, 0.1225, 0.005663, 0.09024, 0.02173, 0.09024, 0.02173, 0.08781, 0.06756, 0.08683, 0.06756, 0.1225, 0.00916, 0.06886, 0.02173, 0.08781, 0.005663, 0.08781, 0.005663, 0.06886, 0.5973, 0.4714, 0.5973, 0.5089, 0.5659, 0.4533, 0.5827, 0.463, 0.474, 0.4354, 0.4862, 0.5088, 0.3791, 0.4714, 0.4416, 0.4354, 0.3791, 0.5279, 0.3791, 0.4714, 0.4801, 0.5088, 0.4517, 0.5279, 0.7661, 0.7017, 0.7786, 0.7017, 0.7681, 0.7199, 0.7618, 0.7091, 0.7618, 0.7091, 0.7681, 0.7199, 0.7471, 0.7199, 0.7534, 0.7091, 0.7534, 0.7091, 0.7471, 0.7199, 0.7366, 0.7017, 0.7491, 0.7017, 0.7491, 0.7017, 0.7366, 0.7017, 0.7471, 0.6835, 0.7534, 0.6944, 0.7534, 0.6944, 0.7471, 0.6835, 0.7681, 0.6835, 0.7618, 0.6944, 0.7618, 0.6944, 0.7681, 0.6835, 0.7786, 0.7017, 0.7661, 0.7017, 0.5004, 0.7279, 0.5077, 0.7406, 0.4931, 0.7406, 0.4931, 0.7321, 0.2702, 0.8991, 0.2757, 0.9002, 0.3074, 0.8685, 0.305, 0.8644, 0.3564, 0.8685, 0.3587, 0.8644, 0.305, 0.8644, 0.3073, 0.8685, 0.3564, 0.8685, 0.3881, 0.9002, 0.3935, 0.8991, 0.3587, 0.8644, 0.7661, 0.7017, 0.7619, 0.6943, 0.7681, 0.6835, 0.7786, 0.7017, 0.7619, 0.6943, 0.7534, 0.6943, 0.7471, 0.6835, 0.7681, 0.6835, 0.7534, 0.6943, 0.7492, 0.7017, 0.7366, 0.7017, 0.7471, 0.6835, 0.7492, 0.7017, 0.7534, 0.709, 0.7471, 0.7199, 0.7366, 0.7017, 0.7534, 0.709, 0.7619, 0.709, 0.7681, 0.7199, 0.7471, 0.7199, 0.7619, 0.709, 0.7661, 0.7017, 0.7786, 0.7017, 0.7681, 0.7199, 0.5004, 0.7278, 0.5077, 0.7406, 0.493, 0.7406, 0.493, 0.7321, 0.2702, 0.8991, 0.3073, 0.8685, 0.2756, 0.9002, 0.2702, 0.9002, 0.3564, 0.8685, 0.3073, 0.8685, 0.305, 0.8643, 0.3587, 0.8643, 0.3881, 0.9002, 0.3564, 0.8685, 0.3935, 0.8991, 0.3935, 0.9002, 0.6412, 0.6503, 0.6537, 0.6503, 0.6432, 0.6685, 0.637, 0.6577, 0.637, 0.6577, 0.6432, 0.6685, 0.6222, 0.6685, 0.6285, 0.6577, 0.6285, 0.6577, 0.6222, 0.6685, 0.6117, 0.6503, 0.6243, 0.6503, 0.6243, 0.6503, 0.6117, 0.6503, 0.6222, 0.6322, 0.6285, 0.643, 0.6285, 0.643, 0.6222, 0.6322, 0.6432, 0.6322, 0.637, 0.643, 0.637, 0.643, 0.6432, 0.6322, 0.6537, 0.6503, 0.6412, 0.6503, 0.5005, 0.7277, 0.5078, 0.7404, 0.4931, 0.7404, 0.4931, 0.732, 0.01078, 0.9521, 0.01622, 0.9531, 0.04792, 0.9214, 0.04555, 0.9173, 0.09694, 0.9214, 0.09931, 0.9173, 0.04555, 0.9173, 0.04792, 0.9214, 0.09694, 0.9214, 0.1286, 0.9531, 0.1341, 0.9521, 0.09931, 0.9173, 0.6412, 0.6504, 0.637, 0.643, 0.6432, 0.6322, 0.6537, 0.6504, 0.637, 0.643, 0.6285, 0.643, 0.6222, 0.6322, 0.6432, 0.6322, 0.6285, 0.643, 0.6243, 0.6504, 0.6117, 0.6504, 0.6222, 0.6322, 0.6243, 0.6504, 0.6285, 0.6577, 0.6222, 0.6686, 0.6117, 0.6504, 0.6285, 0.6577, 0.637, 0.6577, 0.6432, 0.6686, 0.6222, 0.6686, 0.637, 0.6577, 0.6412, 0.6504, 0.6537, 0.6504, 0.6432, 0.6686, 0.5005, 0.7278, 0.5078, 0.7405, 0.4932, 0.7405, 0.4932, 0.732, 0.01083, 0.952, 0.04797, 0.9214, 0.01627, 0.9531, 0.01083, 0.9531, 0.09698, 0.9214, 0.04796, 0.9215, 0.04558, 0.9173, 0.09935, 0.9173, 0.1287, 0.9531, 0.09698, 0.9214, 0.1341, 0.9521, 0.1341, 0.9531, 0.005662, 0.1623, 0.04002, 0.1623, 0.02221, 0.1664, 0.005662, 0.1664, 0.792, 0.3068, 0.792, 0.3921, 0.7018, 0.3921, 0.7018, 0.3068, 0.5544, 0.5084, 0.4862, 0.4424, 0.5659, 0.4533, 0.5659, 0.5086, 0.669, 0.3068, 0.669, 0.3921, 0.5788, 0.3921, 0.5788, 0.3068, 0.4136, 0.2745, 0.488, 0.2745, 0.488, 0.39, 0.4136, 0.4112, 0.4978, 0.3788, 0.4978, 0.2745, 0.5722, 0.2745, 0.5722, 0.3818, 0.07643, 0.2728, 0.2828, 0.3139, 0.04807, 0.3139, 0.06971, 0.2725, 0.06971, 0.2725, 0.04807, 0.3139, 0.04807, 0.2626, 0.06972, 0.2636])
me_base.materials.append(None)
me_base.update()
me_glow = bpy.data.meshes.new('glow')
me_glow.from_pydata([(5.219, -6.788, 2.677), (8.064, -6.788, 2.677), (5.219, -3.234, -1.384), (5.219, -0.4698, -4.543), (5.219, -0.2008, -4.85), (10.23, -0.2008, -4.85), (10.5, -0.682, -4.3), (10.5, -2.552, -2.164), (7.521, -2.614, -39.22), (7.666, -3.727, -25.57), (7.847, -5.118, -11.61), (6.907, -3.727, -25.57), (6.14, -5.118, -11.61), (6.907, -2.78, -26.65), (6.14, -2.986, -14.04), (9.31, -2.577, -14.51), (8.316, -2.598, -26.86), (6.907, -2.042, -27.5), (6.14, -1.328, -15.94), (6.14, -1.166, -16.12), (6.907, -1.971, -27.58), (8.242, -1.971, -27.58), (9.144, -1.166, -16.12), (8.316, -2.099, -27.43), (9.31, -1.455, -15.79)], [], [(12, 10, 1, 0), (10, 12, 11, 9), (9, 11, 8), (0, 2, 14, 12), (12, 14, 13, 11), (11, 13, 8), (7, 1, 10, 15), (15, 10, 9, 16), (16, 9, 8), (2, 3, 18, 14), (14, 18, 17, 13), (13, 17, 8), (3, 4, 19, 18), (18, 19, 20, 17), (17, 20, 8), (4, 5, 22, 19), (19, 22, 21, 20), (20, 21, 8), (5, 6, 24, 22), (22, 24, 23, 21), (21, 23, 8), (6, 7, 15, 24), (24, 15, 16, 23), (23, 16, 8)])
_uv = me_glow.uv_layers.new(name='UVTex')
_uv.uv.foreach_set('vector', [0.6714, 0.3727, 0.6309, 0.3727, 0.6208, 0.002887, 0.6882, 0.002896, 0.6309, 0.3727, 0.6714, 0.3727, 0.6505, 0.7242, 0.6325, 0.7242, 0.6325, 0.7242, 0.6505, 0.7242, 0.638, 0.9942, 0.3642, 0.002887, 0.4388, 0.003972, 0.4239, 0.3731, 0.3792, 0.3727, 0.3792, 0.3727, 0.4239, 0.3731, 0.4007, 0.7243, 0.3808, 0.7242, 0.3808, 0.7242, 0.4007, 0.7243, 0.3815, 0.9942, 0.2608, 0.004166, 0.3642, 0.002887, 0.3684, 0.3727, 0.3063, 0.3732, 0.3063, 0.3732, 0.3684, 0.3727, 0.37, 0.7242, 0.3424, 0.7244, 0.3424, 0.7244, 0.37, 0.7242, 0.3815, 0.9941, 0.4388, 0.003972, 0.4968, 0.004816, 0.4587, 0.3734, 0.4239, 0.3731, 0.4239, 0.3731, 0.4587, 0.3734, 0.4161, 0.7245, 0.4007, 0.7243, 0.4007, 0.7243, 0.4161, 0.7245, 0.3815, 0.9942, 0.4968, 0.004816, 0.5024, 0.004898, 0.4621, 0.3734, 0.4587, 0.3734, 0.4587, 0.3734, 0.4621, 0.3734, 0.4176, 0.7245, 0.4161, 0.7245, 0.4161, 0.7245, 0.4176, 0.7245, 0.3815, 0.9942, 0.5024, 0.002984, 0.6208, 0.002887, 0.6256, 0.3722, 0.5546, 0.3723, 0.5546, 0.3723, 0.6256, 0.3722, 0.6272, 0.7234, 0.5956, 0.7234, 0.5956, 0.7234, 0.6272, 0.7234, 0.638, 0.9885, 0.2164, 0.004892, 0.2237, 0.004741, 0.2841, 0.3734, 0.2797, 0.3734, 0.2797, 0.3734, 0.2841, 0.3734, 0.3325, 0.7244, 0.3306, 0.7245, 0.3306, 0.7245, 0.3325, 0.7244, 0.3815, 0.9941, 0.2237, 0.004741, 0.2608, 0.004166, 0.3063, 0.3732, 0.2841, 0.3734, 0.2841, 0.3734, 0.3063, 0.3732, 0.3424, 0.7244, 0.3325, 0.7244, 0.3325, 0.7244, 0.3424, 0.7244, 0.3815, 0.9941])
me_glow.materials.append(mat_engine_glow_dvaered)
me_glow.use_remesh_preserve_volume = False
me_glow.use_remesh_preserve_attributes = False
me_glow.use_mirror_vertex_groups = False
me_glow.update()

# ---- objects
ob_base_glow = bpy.data.objects.new('base_glow', me_base)
ob_glow = bpy.data.objects.new('glow', me_glow)

# ---- transforms, parenting, visibility, modifiers, constraints
ob_base_glow.location = (0.0, 0.0, 0.0)
ob_base_glow.rotation_euler = (1.571, -0.0, 0.0)
ob_base_glow.material_slots[0].link = 'OBJECT'; ob_base_glow.material_slots[0].material = mat_base_glow
_m = ob_base_glow.modifiers.new('Smooth by Angle', 'NODES')
_m.node_group = ng_smooth_by_angle
_gi = [s.identifier for s in ng_smooth_by_angle.interface.items_tree if s.item_type == 'SOCKET' and s.in_out == 'INPUT']
_m[_gi[2]] = True  # Ignore Sharpness
_m.show_group_selector = False
_m = ob_base_glow.modifiers.new('Mirror', 'MIRROR')
ob_glow.location = (0.0, 0.0, 0.0)
ob_glow.rotation_euler = (1.571, 0.0, 0.0)
ob_glow.scale = (0.9895, 0.9895, 0.9895)
ob_glow.lock_rotations_4d = False
ob_glow.empty_display_type = 'ARROWS'
ob_glow.color = (0.0, 0.0, 0.0, 1.0)
ob_glow.lineart.crease_threshold = 0.0
_m = ob_glow.modifiers.new('Smooth by Angle', 'NODES')
_m.node_group = ng_smooth_by_angle
_gi = [s.identifier for s in ng_smooth_by_angle.interface.items_tree if s.item_type == 'SOCKET' and s.in_out == 'INPUT']
_m[_gi[1]] = 1.571  # Angle
_m[_gi[2]] = True  # Ignore Sharpness
_m.show_group_selector = False
_m = ob_glow.modifiers.new('Mirror', 'MIRROR')

# ---- collection membership
scene.collection.objects.link(ob_base_glow)
scene.collection.objects.link(ob_glow)

# ---- scene / render settings (as saved in the file)
scene.frame_start = 1; scene.frame_end = 250; scene.frame_set(1)
scene.render.engine = 'CYCLES'
scene.render.image_settings.exr_codec = 'NONE'
scene.render.simplify_subdivision_render = 0
scene.render.simplify_child_particles_render = 0.0
scene.cycles.sampling_pattern = 'TABULATED_SOBOL'
scene.eevee.use_shadows = False
scene.eevee.ray_tracing_options.trace_max_roughness = 0.0
scene.view_settings.view_transform = 'Filmic'
bpy.context.view_layer.update()

# ---- added for rendering (the .blend has no active camera and no usable light): camera, sun + grey world if the file has none
cam_auto = bpy.data.cameras.new('AutoCamera')
cam_auto.lens = 50.0
cam_auto.sensor_width = 36.0
cam_auto.clip_end = 1874.68
ob_auto_camera = bpy.data.objects.new('AutoCamera', cam_auto)
scene.collection.objects.link(ob_auto_camera)
ob_auto_camera.location = (106.82, -121.586, 85.2255)
ob_auto_camera.rotation_euler = (1.09748, -7.21219e-08, 0.694738)
scene.camera = ob_auto_camera
light_auto_sun = bpy.data.lights.new('AutoSun', 'SUN')
light_auto_sun.energy = 3.0
light_auto_sun.angle = 0.0523599
ob_auto_sun = bpy.data.objects.new('AutoSun', light_auto_sun)
scene.collection.objects.link(ob_auto_sun)
ob_auto_sun.rotation_euler = (0.872665, 0.174533, 0.523599)
if scene.world is None:
    world_auto = bpy.data.worlds.new('AutoWorld')
    world_auto.color = (0.3, 0.3, 0.3)
    scene.world = world_auto
bpy.context.view_layer.update()
